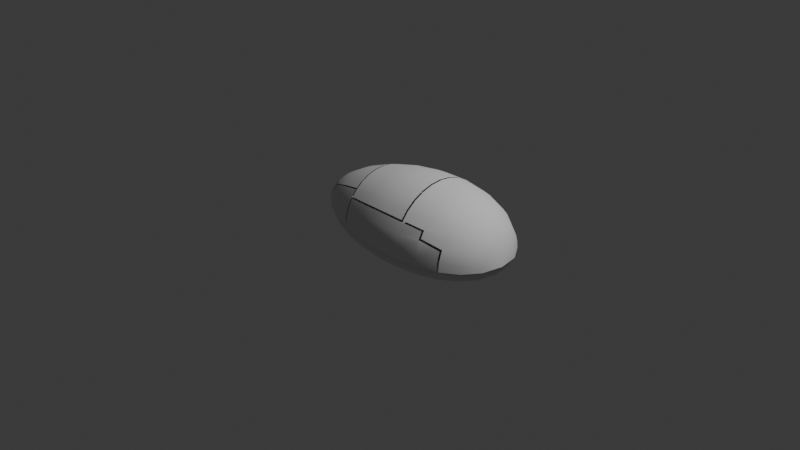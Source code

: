 # Source: Nova-Robota.blend  (saved by Blender 4.5.92; exported with 4.5.12 LTS)
import bpy
from mathutils import Matrix  # noqa: F401  (used for matrix-valued properties, if any)

bpy.ops.wm.read_factory_settings(use_empty=True)
scene = bpy.context.scene
scene.name = 'Scene'

# ---- collections
col_collection = bpy.data.collections.new('Collection'); scene.collection.children.link(col_collection)

# ---- world
world_world = bpy.data.worlds.new('World'); scene.world = world_world
world_world.use_nodes = True; world_world.node_tree.nodes.clear()
_N = world_world.node_tree.nodes; _L = world_world.node_tree.links
n0 = _N.new('ShaderNodeOutputWorld'); n0.name = 'World Output'; n0.location = (200, 100)
n1 = _N.new('ShaderNodeBackground'); n1.name = 'Background'; n1.location = (-200, 100)
n1.inputs[0].default_value = (0.05088, 0.05088, 0.05088, 1.0)
_L.new(n1.outputs[0], n0.inputs[0])
n0.is_active_output = True
world_world.color = (0.05088, 0.05088, 0.05088)
world_world.sun_shadow_jitter_overblur = 0.0

# ---- cameras
cam_camera = bpy.data.cameras.new('Camera')
cam_camera.clip_end = 100.0
cam_camera.ortho_scale = 7.314

# ---- lights
light_light = bpy.data.lights.new('Light', 'POINT')
light_light.energy = 1000.0
light_light.shadow_soft_size = 0.1

# ---- meshes
me_b_ziercurve = bpy.data.meshes.new('BézierCurve')
me_b_ziercurve.from_pydata([(1.34, 9.313e-11, -0.1), (-0.9401, 9.313e-11, -0.1), (-0.8356, -0.146, -0.1), (-0.6726, -0.2774, -0.1), (-0.4641, -0.3904, -0.1), (0.03832, -0.5476, -0.1), (0.3064, -0.5846, -0.1), (0.5685, -0.589, -0.1), (0.8119, -0.5575, -0.1), (1.024, -0.4864, -0.1), (1.191, -0.3721, -0.1), (1.3, -0.2112, -0.1), (-0.2097, -0.485, -0.1), (-0.2228, -0.4817, -0.1), (1.007, -0.4921, -0.1), (-0.6632, -0.2825, -0.1), (-0.6632, 0.2825, 0.1), (1.007, 0.4921, 0.1), (-0.2097, 0.485, 0.1), (1.3, 0.2112, 0.1), (1.191, 0.3721, 0.1), (1.024, 0.4864, 0.1), (0.8119, 0.5575, 0.1), (0.5685, 0.589, 0.1), (0.3064, 0.5846, 0.1), (0.03832, 0.5476, 0.1), (-0.2228, 0.4817, 0.1), (-0.4641, 0.3904, 0.1), (-0.6726, 0.2774, 0.1), (-0.8356, 0.146, 0.1), (-0.6632, -0.2825, 0.1), (1.007, -0.4921, 0.1), (-0.2228, -0.4817, 0.1), (-0.2097, -0.485, 0.1), (-0.8356, 0.146, -0.1), (-0.6726, 0.2774, -0.1), (-0.4641, 0.3904, -0.1), (0.03832, 0.5476, -0.1), (0.3064, 0.5846, -0.1), (0.5685, 0.589, -0.1), (0.8119, 0.5575, -0.1), (1.024, 0.4864, -0.1), (1.191, 0.3721, -0.1), (1.3, 0.2112, -0.1), (1.34, 9.313e-11, 0.1), (1.3, -0.2112, 0.1), (1.191, -0.3721, 0.1), (1.024, -0.4864, 0.1), (0.8119, -0.5575, 0.1), (0.5685, -0.589, 0.1), (0.3064, -0.5846, 0.1), (-0.2097, 0.485, -0.1), (0.03832, -0.5476, 0.1), (-0.4641, -0.3904, 0.1), (-0.6726, -0.2774, 0.1), (-0.8356, -0.146, 0.1), (-0.2228, 0.4817, -0.1), (1.007, 0.4921, -0.1), (-0.9401, 9.313e-11, 0.1), (-0.6632, 0.2825, -0.1)], [], [(56, 36, 27, 26), (43, 42, 20, 19), (2, 3, 54, 55), (45, 44, 19, 20, 21, 17, 22, 23, 24, 25, 18, 26, 27, 16, 28, 29, 58, 55, 54, 30, 53, 32, 33, 52, 50, 49, 48, 31, 47, 46), (57, 40, 22, 17), (36, 59, 16, 27), (15, 4, 53, 30), (10, 11, 45, 46), (35, 34, 29, 28), (9, 10, 46, 47), (8, 14, 31, 48), (51, 56, 26, 18), (38, 37, 25, 24), (42, 41, 21, 20), (4, 13, 32, 53), (14, 9, 47, 31), (34, 1, 58, 29), (1, 2, 55, 58), (39, 38, 24, 23), (13, 12, 33, 32), (59, 35, 28, 16), (40, 39, 23, 22), (37, 51, 18, 25), (5, 6, 50, 52), (12, 5, 52, 33), (0, 43, 19, 44), (0, 44, 45, 11), (7, 8, 48, 49), (6, 7, 49, 50), (41, 57, 17, 21), (3, 15, 30, 54)])
_uv = me_b_ziercurve.uv_layers.new(name='UVMap')
_uv.uv.foreach_set('vector', [0.0, 0.0, 0.0, 0.0, 0.0, 0.0, 0.0, 0.0, 0.0, 0.0, 0.0, 0.0, 0.0, 0.0, 0.0, 0.0, 0.0, 0.0, 0.0, 0.0, 0.0, 0.0, 0.0, 0.0, 0.0, 0.0, 0.0, 0.0, 0.0, 0.0, 0.0, 0.0, 0.0, 0.0, 0.0, 0.0, 0.0, 0.0, 0.0, 0.0, 0.0, 0.0, 0.0, 0.0, 0.0, 0.0, 0.0, 0.0, 0.0, 0.0, 0.0, 0.0, 0.0, 0.0, 0.0, 0.0, 0.0, 0.0, 0.0, 0.0, 0.0, 0.0, 0.0, 0.0, 0.0, 0.0, 0.0, 0.0, 0.0, 0.0, 0.0, 0.0, 0.0, 0.0, 0.0, 0.0, 0.0, 0.0, 0.0, 0.0, 0.0, 0.0, 0.0, 0.0, 0.0, 0.0, 0.0, 0.0, 0.0, 0.0, 0.0, 0.0, 0.0, 0.0, 0.0, 0.0, 0.0, 0.0, 0.0, 0.0, 0.0, 0.0, 0.0, 0.0, 0.0, 0.0, 0.0, 0.0, 0.0, 0.0, 0.0, 0.0, 0.0, 0.0, 0.0, 0.0, 0.0, 0.0, 0.0, 0.0, 0.0, 0.0, 0.0, 0.0, 0.0, 0.0, 0.0, 0.0, 0.0, 0.0, 0.0, 0.0, 0.0, 0.0, 0.0, 0.0, 0.0, 0.0, 0.0, 0.0, 0.0, 0.0, 0.0, 0.0, 0.0, 0.0, 0.0, 0.0, 0.0, 0.0, 0.0, 0.0, 0.0, 0.0, 0.0, 0.0, 0.0, 0.0, 0.0, 0.0, 0.0, 0.0, 0.0, 0.0, 0.0, 0.0, 0.0, 0.0, 0.0, 0.0, 0.0, 0.0, 0.0, 0.0, 0.0, 0.0, 0.0, 0.0, 0.0, 0.0, 0.0, 0.0, 0.0, 0.0, 0.0, 0.0, 0.0, 0.0, 0.0, 0.0, 0.0, 0.0, 0.0, 0.0, 0.0, 0.0, 0.0, 0.0, 0.0, 0.0, 0.0, 0.0, 0.0, 0.0, 0.0, 0.0, 0.0, 0.0, 0.0, 0.0, 0.0, 0.0, 0.0, 0.0, 0.0, 0.0, 0.0, 0.0, 0.0, 0.0, 0.0, 0.0, 0.0, 0.0, 0.0, 0.0, 0.0, 0.0, 0.0, 0.0, 0.0, 0.0, 0.0, 0.0, 0.0, 0.0, 0.0, 0.0, 0.0, 0.0, 0.0, 0.0, 0.0, 0.0, 0.0, 0.0, 0.0, 0.0, 0.0, 0.0, 0.0, 0.0, 0.0, 0.0, 0.0, 0.0, 0.0, 0.0, 0.0, 0.0, 0.0, 0.0, 0.0, 0.0, 0.0, 0.0, 0.0, 0.0, 0.0, 0.0, 0.0, 0.0, 0.0, 0.0, 0.0, 0.0, 0.0, 0.0, 0.0, 0.0, 0.0, 0.0, 0.0, 0.0, 0.0, 0.0, 0.0, 0.0, 0.0, 0.0, 0.0, 0.0, 0.0, 0.0, 0.0, 0.0, 0.0, 0.0, 0.0, 0.0])
me_b_ziercurve.auto_texspace = False
me_b_ziercurve.update()
me_b_ziercurve_001 = bpy.data.meshes.new('BézierCurve.001')
me_b_ziercurve_001.from_pydata([(-1.0, 0.0, 0.0), (-0.89, 0.0, 0.1537), (-0.7185, 0.0, 0.292), (-0.4989, 0.0, 0.411), (0.02989, 0.0, 0.5764), (0.3121, 0.0, 0.6153), (0.588, 0.0, 0.6201), (0.8442, 0.0, 0.5869), (1.067, 0.0, 0.512), (1.243, 0.0, 0.3917), (1.358, 0.0, 0.2223), (-0.89, -0.02999, 0.1508), (-0.7185, -0.05696, 0.2864), (-0.4989, -0.08018, 0.4031), (0.02989, -0.1125, 0.5653), (0.3121, -0.12, 0.6035), (0.588, -0.121, 0.6081), (0.8442, -0.1145, 0.5756), (1.067, -0.09989, 0.5022), (1.243, -0.07642, 0.3842), (1.358, -0.04337, 0.218), (-0.89, -0.05883, 0.142), (-0.7185, -0.1117, 0.2697), (-0.4989, -0.1573, 0.3797), (-0.245, -0.194, 0.4685), (0.02989, -0.2206, 0.5325), (0.3121, -0.2355, 0.5685), (0.588, -0.2373, 0.5729), (0.8442, -0.2246, 0.5422), (1.067, -0.1959, 0.473), (1.243, -0.1499, 0.3619), (1.358, -0.08507, 0.2054), (-0.89, -0.0854, 0.1278), (-0.7185, -0.1622, 0.2428), (-0.4989, -0.2283, 0.3417), (0.02989, -0.3202, 0.4793), (0.3121, -0.3419, 0.5116), (0.588, -0.3445, 0.5156), (0.8442, -0.326, 0.488), (1.067, -0.2844, 0.4257), (1.243, -0.2176, 0.3257), (1.358, -0.1235, 0.1848), (-0.89, -0.1087, 0.1087), (-0.7185, -0.2064, 0.2064), (-0.4989, -0.2906, 0.2906), (0.02989, -0.4076, 0.4076), (0.3121, -0.4351, 0.4351), (0.588, -0.4384, 0.4384), (0.8442, -0.415, 0.415), (1.067, -0.362, 0.362), (1.243, -0.277, 0.277), (1.358, -0.1572, 0.1572), (1.4, 0.0, 0.0), (-0.89, -0.1278, 0.0854), (-0.7185, -0.2428, 0.1622), (-0.4989, -0.3417, 0.2283), (0.02989, -0.4793, 0.3202), (0.3121, -0.5116, 0.3419), (0.588, -0.5156, 0.3445), (0.8442, -0.488, 0.326), (1.067, -0.4257, 0.2844), (1.243, -0.3257, 0.2176), (1.358, -0.1848, 0.1235), (-0.89, -0.142, 0.05883), (-0.7185, -0.2697, 0.1117), (-0.4989, -0.3797, 0.1573), (-0.245, -0.4685, 0.194), (0.02989, -0.5325, 0.2206), (0.3121, -0.5685, 0.2355), (0.588, -0.5729, 0.2373), (0.8442, -0.5422, 0.2246), (1.067, -0.473, 0.1959), (1.243, -0.3619, 0.1499), (1.358, -0.2054, 0.08507), (-0.89, -0.1508, 0.02999), (-0.7185, -0.2864, 0.05696), (-0.4989, -0.4031, 0.08018), (0.02989, -0.5653, 0.1125), (0.3121, -0.6035, 0.12), (0.588, -0.6081, 0.121), (0.8442, -0.5756, 0.1145), (1.067, -0.5022, 0.09989), (1.243, -0.3842, 0.07642), (1.358, -0.218, 0.04337), (-0.89, -0.1537, -1.344e-08), (-0.7185, -0.292, -2.552e-08), (-0.4989, -0.411, -3.593e-08), (0.02989, -0.5764, -5.039e-08), (0.3121, -0.6153, -5.379e-08), (0.588, -0.6201, -5.421e-08), (0.8442, -0.5869, -5.13e-08), (1.067, -0.512, -4.476e-08), (1.243, -0.3917, -3.425e-08), (1.358, -0.2223, -1.943e-08), (-0.2312, 0.0, 0.5105), (-0.2312, -0.0996, 0.5007), (-0.2312, -0.1954, 0.4717), (-0.2312, -0.2836, 0.4245), (-0.2312, -0.361, 0.361), (-0.2312, -0.4245, 0.2836), (-0.2312, -0.4717, 0.1954), (-0.2312, -0.5007, 0.0996), (-0.2312, -0.5105, -4.463e-08), (-0.245, 0.0, 0.507), (-0.245, -0.09892, 0.4973), (-0.245, -0.2817, 0.4216), (-0.245, -0.3585, 0.3585), (-0.245, -0.4216, 0.2817), (-0.245, -0.4973, 0.09892), (-0.245, -0.507, -4.433e-08), (0.02989, -0.4685, 0.3333), (0.3121, -0.5001, 0.3558), (0.588, -0.504, 0.3586), (0.8442, -0.477, 0.3394), (-0.2312, -0.415, 0.2952), (0.8237, -0.4902, 0.3275), (0.8237, -0.5446, 0.2256), (0.8442, -0.5286, 0.2499), (0.8237, -0.531, 0.2511), (0.8442, -0.5195, 0.2671), (1.049, -0.4786, 0.1982), (1.067, -0.4636, 0.2136), (1.049, -0.508, 0.1011), (1.049, -0.518, -4.528e-08), (-0.7185, -0.1998, 0.2119), (-0.4989, -0.2813, 0.2983), (-0.245, -0.347, 0.368), (-0.7086, -0.2102, 0.2102), (-0.7086, -0.2472, 0.1652), (-0.7086, -0.2747, 0.1138), (-0.7086, -0.2916, 0.058), (-0.7086, -0.2973, -2.599e-08), (-0.89, 0.02999, 0.1508), (-0.7185, 0.05696, 0.2864), (-0.4989, 0.08018, 0.4031), (-0.245, 0.09892, 0.4973), (0.02989, 0.1125, 0.5653), (0.3121, 0.12, 0.6035), (0.588, 0.121, 0.6081), (0.8442, 0.1145, 0.5756), (1.067, 0.09989, 0.5022), (1.243, 0.07642, 0.3842), (1.358, 0.04337, 0.218), (-0.89, 0.05883, 0.142), (-0.7185, 0.1117, 0.2697), (-0.4989, 0.1573, 0.3797), (-0.245, 0.194, 0.4685), (0.02989, 0.2206, 0.5325), (0.3121, 0.2355, 0.5685), (0.588, 0.2373, 0.5729), (0.8442, 0.2246, 0.5422), (1.067, 0.1959, 0.473), (1.243, 0.1499, 0.3619), (1.358, 0.08507, 0.2054), (-0.89, 0.0854, 0.1278), (-0.7185, 0.1622, 0.2428), (-0.4989, 0.2283, 0.3417), (0.02989, 0.3202, 0.4793), (0.3121, 0.3419, 0.5116), (0.588, 0.3445, 0.5156), (0.8442, 0.326, 0.488), (1.067, 0.2844, 0.4257), (1.243, 0.2176, 0.3257), (1.358, 0.1235, 0.1848), (-0.89, 0.1087, 0.1087), (-0.7185, 0.2064, 0.2064), (-0.4989, 0.2906, 0.2906), (-0.245, 0.3585, 0.3585), (0.02989, 0.4076, 0.4076), (0.3121, 0.4351, 0.4351), (0.588, 0.4384, 0.4384), (0.8442, 0.415, 0.415), (1.067, 0.362, 0.362), (1.243, 0.277, 0.277), (1.358, 0.1572, 0.1572), (-0.89, 0.1278, 0.0854), (-0.7185, 0.2428, 0.1622), (-0.4989, 0.3417, 0.2283), (-0.245, 0.4216, 0.2817), (0.02989, 0.4793, 0.3202), (0.3121, 0.5116, 0.3419), (0.588, 0.5156, 0.3445), (0.8442, 0.488, 0.326), (1.067, 0.4257, 0.2844), (1.243, 0.3257, 0.2176), (1.358, 0.1848, 0.1235), (-0.89, 0.142, 0.05883), (-0.7185, 0.2697, 0.1117), (-0.4989, 0.3797, 0.1573), (0.02989, 0.5325, 0.2206), (0.3121, 0.5685, 0.2355), (0.588, 0.5729, 0.2373), (0.8442, 0.5422, 0.2246), (1.067, 0.473, 0.1959), (1.243, 0.3619, 0.1499), (1.358, 0.2054, 0.08507), (-0.89, 0.1508, 0.02999), (-0.7185, 0.2864, 0.05696), (-0.4989, 0.4031, 0.08018), (0.02989, 0.5653, 0.1125), (0.3121, 0.6035, 0.12), (0.588, 0.6081, 0.121), (0.8442, 0.5756, 0.1145), (1.067, 0.5022, 0.09989), (1.243, 0.3842, 0.07642), (1.358, 0.218, 0.04337), (-0.89, 0.1537, -1.344e-08), (-0.7185, 0.292, -2.552e-08), (-0.4989, 0.411, -3.593e-08), (0.02989, 0.5764, -5.039e-08), (0.3121, 0.6153, -5.379e-08), (0.588, 0.6201, -5.421e-08), (0.8442, 0.5869, -5.13e-08), (1.067, 0.512, -4.476e-08), (1.243, 0.3917, -3.425e-08), (1.358, 0.2223, -1.943e-08), (-0.2312, 0.0996, 0.5007), (-0.2312, 0.1954, 0.4717), (-0.2312, 0.2836, 0.4245), (-0.2312, 0.361, 0.361), (-0.2312, 0.4245, 0.2836), (-0.2312, 0.4717, 0.1954), (-0.2312, 0.5007, 0.0996), (-0.2312, 0.5105, -4.463e-08), (-0.245, 0.2817, 0.4216), (-0.245, 0.4685, 0.194), (-0.245, 0.4973, 0.09892), (-0.245, 0.507, -4.433e-08), (0.02989, 0.4685, 0.3333), (0.3121, 0.5001, 0.3558), (0.588, 0.504, 0.3586), (0.8442, 0.477, 0.3394), (-0.2312, 0.415, 0.2952), (0.8237, 0.4902, 0.3275), (0.8237, 0.5446, 0.2256), (0.8442, 0.5286, 0.2499), (0.8237, 0.531, 0.2511), (0.8442, 0.5195, 0.2671), (1.049, 0.4786, 0.1982), (1.067, 0.4636, 0.2136), (1.049, 0.508, 0.1011), (1.049, 0.518, -4.528e-08), (-0.7185, 0.1998, 0.2119), (-0.4989, 0.2813, 0.2983), (-0.245, 0.347, 0.368), (-0.7086, 0.2102, 0.2102), (-0.7086, 0.2472, 0.1652), (-0.7086, 0.2747, 0.1138), (-0.7086, 0.2916, 0.058), (-0.7086, 0.2973, -2.599e-08), (0.5687, 0.0, 0.6197), (0.5687, -0.1209, 0.6078), (0.5687, -0.2372, 0.5725), (0.5687, -0.3443, 0.5153), (0.5687, -0.4382, 0.4382), (0.5687, -0.5037, 0.3584), (0.5687, 0.1209, 0.6078), (0.5687, 0.2372, 0.5725), (0.5687, 0.3443, 0.5153), (0.5687, 0.4382, 0.4382), (0.5687, 0.5037, 0.3584)], [], [(0, 1, 11), (0, 11, 21), (0, 21, 32), (0, 32, 42), (0, 42, 53), (0, 53, 63), (0, 63, 74), (0, 74, 84), (1, 2, 12, 11), (11, 12, 22, 21), (21, 22, 33, 32), (32, 33, 124, 43, 42), (42, 43, 54, 53), (53, 54, 64, 63), (63, 64, 75, 74), (74, 75, 85, 84), (2, 3, 13, 12), (12, 13, 23, 22), (22, 23, 34, 33), (127, 44, 55, 128), (128, 55, 65, 129), (129, 65, 76, 130), (130, 76, 86, 131), (3, 103, 104, 13), (13, 104, 24, 23), (23, 24, 105, 34), (44, 106, 107, 55), (55, 107, 66, 65), (65, 66, 108, 76), (76, 108, 109, 86), (94, 4, 14, 95), (95, 14, 25, 96), (96, 25, 35, 97), (97, 35, 45, 98), (99, 56, 67, 100), (100, 67, 77, 101), (101, 77, 87, 102), (4, 5, 15, 14), (14, 15, 26, 25), (25, 26, 36, 35), (35, 36, 46, 45), (56, 57, 68, 67), (67, 68, 78, 77), (77, 78, 88, 87), (57, 58, 69, 68), (68, 69, 79, 78), (78, 79, 89, 88), (6, 7, 17, 16), (16, 17, 28, 27), (27, 28, 38, 37), (37, 38, 48, 47), (70, 116, 118, 117), (69, 116, 70, 80, 79), (79, 80, 90, 89), (7, 8, 18, 17), (17, 18, 29, 28), (28, 29, 39, 38), (38, 39, 49, 48), (48, 49, 60, 59, 113), (59, 60, 121, 119), (80, 70, 120, 122), (90, 80, 122, 123), (8, 9, 19, 18), (18, 19, 30, 29), (29, 30, 40, 39), (39, 40, 50, 49), (49, 50, 61, 60), (60, 61, 72, 71, 121), (71, 72, 82, 81), (81, 82, 92, 91), (9, 10, 20, 19), (19, 20, 31, 30), (30, 31, 41, 40), (40, 41, 51, 50), (50, 51, 62, 61), (61, 62, 73, 72), (72, 73, 83, 82), (82, 83, 93, 92), (10, 52, 20), (20, 52, 31), (31, 52, 41), (41, 52, 51), (51, 52, 62), (62, 52, 73), (73, 52, 83), (83, 52, 93), (47, 48, 113, 112), (45, 46, 111, 110), (98, 45, 110, 114), (58, 115, 118, 116, 69), (117, 120, 70), (34, 105, 126, 125), (33, 34, 125, 124), (0, 132, 1), (0, 143, 132), (0, 154, 143), (0, 164, 154), (0, 175, 164), (0, 186, 175), (0, 196, 186), (0, 206, 196), (1, 132, 133, 2), (132, 143, 144, 133), (143, 154, 155, 144), (154, 164, 165, 242, 155), (164, 175, 176, 165), (175, 186, 187, 176), (186, 196, 197, 187), (196, 206, 207, 197), (2, 133, 134, 3), (133, 144, 145, 134), (144, 155, 156, 145), (245, 246, 177, 166), (246, 247, 188, 177), (247, 248, 198, 188), (248, 249, 208, 198), (3, 134, 135, 103), (134, 145, 146, 135), (145, 156, 224, 146), (166, 177, 178, 167), (177, 188, 225, 178), (188, 198, 226, 225), (198, 208, 227, 226), (94, 216, 136, 4), (216, 217, 147, 136), (217, 218, 157, 147), (218, 219, 168, 157), (220, 221, 189, 179), (221, 222, 199, 189), (222, 223, 209, 199), (4, 136, 137, 5), (136, 147, 148, 137), (147, 157, 158, 148), (157, 168, 169, 158), (179, 189, 190, 180), (189, 199, 200, 190), (199, 209, 210, 200), (180, 190, 191, 181), (190, 200, 201, 191), (200, 210, 211, 201), (6, 138, 139, 7), (138, 149, 150, 139), (149, 159, 160, 150), (159, 170, 171, 160), (192, 235, 236, 234), (191, 201, 202, 192, 234), (201, 211, 212, 202), (7, 139, 140, 8), (139, 150, 151, 140), (150, 160, 161, 151), (160, 171, 172, 161), (171, 231, 182, 183, 172), (182, 237, 239, 183), (202, 240, 238, 192), (212, 241, 240, 202), (8, 140, 141, 9), (140, 151, 152, 141), (151, 161, 162, 152), (161, 172, 173, 162), (172, 183, 184, 173), (183, 239, 193, 194, 184), (193, 203, 204, 194), (203, 213, 214, 204), (9, 141, 142, 10), (141, 152, 153, 142), (152, 162, 163, 153), (162, 173, 174, 163), (173, 184, 185, 174), (184, 194, 195, 185), (194, 204, 205, 195), (204, 214, 215, 205), (10, 142, 52), (142, 153, 52), (153, 163, 52), (163, 174, 52), (174, 185, 52), (185, 195, 52), (195, 205, 52), (205, 215, 52), (170, 230, 231, 171), (168, 228, 229, 169), (219, 232, 228, 168), (181, 191, 234, 236, 233), (235, 192, 238), (156, 243, 244, 224), (155, 242, 243, 156), (169, 229, 260, 259), (158, 169, 259, 258), (148, 158, 258, 257), (137, 148, 257, 256), (5, 137, 256, 250), (46, 254, 255, 111), (36, 253, 254, 46), (26, 252, 253, 36), (15, 251, 252, 26), (5, 250, 251, 15)])
me_b_ziercurve_001.polygons.foreach_set('use_smooth', [True] * 196)
_uv = me_b_ziercurve_001.uv_layers.new(name='UVMap')
_uv.uv.foreach_set('vector', [0.25, -1.0, 0.25, -0.89, 0.2812, -0.89, 0.2812, -1.0, 0.2812, -0.89, 0.3125, -0.89, 0.3125, -1.0, 0.3125, -0.89, 0.3438, -0.89, 0.3438, -1.0, 0.3438, -0.89, 0.375, -0.89, 0.375, -1.0, 0.375, -0.89, 0.4062, -0.89, 0.4062, -1.0, 0.4062, -0.89, 0.4375, -0.89, 0.4375, -1.0, 0.4375, -0.89, 0.4688, -0.89, 0.4688, -1.0, 0.4688, -0.89, 0.5, -0.89, 0.25, -0.89, 0.25, -0.7185, 0.2812, -0.7185, 0.2812, -0.89, 0.2812, -0.89, 0.2812, -0.7185, 0.3125, -0.7185, 0.3125, -0.89, 0.3125, -0.89, 0.3125, -0.7185, 0.3438, -0.7185, 0.3438, -0.89, 0.3438, -0.89, 0.3438, -0.7185, 0.3703, -0.7185, 0.375, -0.7185, 0.375, -0.89, 0.375, -0.89, 0.375, -0.7185, 0.4062, -0.7185, 0.4062, -0.89, 0.4062, -0.89, 0.4062, -0.7185, 0.4375, -0.7185, 0.4375, -0.89, 0.4375, -0.89, 0.4375, -0.7185, 0.4688, -0.7185, 0.4688, -0.89, 0.4688, -0.89, 0.4688, -0.7185, 0.5, -0.7185, 0.5, -0.89, 0.25, -0.7185, 0.25, -0.4989, 0.2812, -0.4989, 0.2812, -0.7185, 0.2812, -0.7185, 0.2812, -0.4989, 0.3125, -0.4989, 0.3125, -0.7185, 0.3125, -0.7185, 0.3125, -0.4989, 0.3438, -0.4989, 0.3438, -0.7185, 0.375, -0.7086, 0.375, -0.4989, 0.4062, -0.4989, 0.4062, -0.7086, 0.4062, -0.7086, 0.4062, -0.4989, 0.4375, -0.4989, 0.4375, -0.7086, 0.4375, -0.7086, 0.4375, -0.4989, 0.4688, -0.4989, 0.4687, -0.7086, 0.4687, -0.7086, 0.4688, -0.4989, 0.5, -0.4989, 0.5, -0.7086, 0.25, -0.4989, 0.25, -0.245, 0.2812, -0.245, 0.2812, -0.4989, 0.2812, -0.4989, 0.2812, -0.245, 0.3125, -0.245, 0.3125, -0.4989, 0.3125, -0.4989, 0.3125, -0.245, 0.3438, -0.245, 0.3438, -0.4989, 0.375, -0.4989, 0.375, -0.245, 0.4062, -0.245, 0.4062, -0.4989, 0.4062, -0.4989, 0.4062, -0.245, 0.4375, -0.245, 0.4375, -0.4989, 0.4375, -0.4989, 0.4375, -0.245, 0.4688, -0.245, 0.4688, -0.4989, 0.4688, -0.4989, 0.4688, -0.245, 0.5, -0.245, 0.5, -0.4989, 0.25, -0.2312, 0.25, 0.02989, 0.2812, 0.02989, 0.2813, -0.2312, 0.2813, -0.2312, 0.2812, 0.02989, 0.3125, 0.02989, 0.3125, -0.2312, 0.3125, -0.2312, 0.3125, 0.02989, 0.3438, 0.02989, 0.3437, -0.2312, 0.3437, -0.2312, 0.3438, 0.02989, 0.375, 0.02989, 0.375, -0.2312, 0.4062, -0.2312, 0.4062, 0.02989, 0.4375, 0.02989, 0.4375, -0.2312, 0.4375, -0.2312, 0.4375, 0.02989, 0.4688, 0.02989, 0.4688, -0.2312, 0.4688, -0.2312, 0.4688, 0.02989, 0.5, 0.02989, 0.5, -0.2312, 0.25, 0.02989, 0.25, 0.3121, 0.2812, 0.3121, 0.2812, 0.02989, 0.2812, 0.02989, 0.2812, 0.3121, 0.3125, 0.3121, 0.3125, 0.02989, 0.3125, 0.02989, 0.3125, 0.3121, 0.3438, 0.3121, 0.3438, 0.02989, 0.3438, 0.02989, 0.3438, 0.3121, 0.375, 0.3121, 0.375, 0.02989, 0.4062, 0.02989, 0.4062, 0.3121, 0.4375, 0.3121, 0.4375, 0.02989, 0.4375, 0.02989, 0.4375, 0.3121, 0.4688, 0.3121, 0.4688, 0.02989, 0.4688, 0.02989, 0.4688, 0.3121, 0.5, 0.3121, 0.5, 0.02989, 0.4062, 0.3121, 0.4062, 0.588, 0.4375, 0.588, 0.4375, 0.3121, 0.4375, 0.3121, 0.4375, 0.588, 0.4688, 0.588, 0.4688, 0.3121, 0.4688, 0.3121, 0.4688, 0.588, 0.5, 0.588, 0.5, 0.3121, 0.25, 0.588, 0.25, 0.8442, 0.2812, 0.8442, 0.2812, 0.588, 0.2812, 0.588, 0.2812, 0.8442, 0.3125, 0.8442, 0.3125, 0.588, 0.3125, 0.588, 0.3125, 0.8442, 0.3438, 0.8442, 0.3438, 0.588, 0.3438, 0.588, 0.3438, 0.8442, 0.375, 0.8442, 0.375, 0.588, 0.4375, 0.8442, 0.4375, 0.8237, 0.4297, 0.8237, 0.4297, 0.8442, 0.4375, 0.588, 0.4375, 0.8237, 0.4375, 0.8442, 0.4688, 0.8442, 0.4688, 0.588, 0.4688, 0.588, 0.4688, 0.8442, 0.5, 0.8442, 0.5, 0.588, 0.25, 0.8442, 0.25, 1.067, 0.2812, 1.067, 0.2812, 0.8442, 0.2812, 0.8442, 0.2812, 1.067, 0.3125, 1.067, 0.3125, 0.8442, 0.3125, 0.8442, 0.3125, 1.067, 0.3438, 1.067, 0.3438, 0.8442, 0.3438, 0.8442, 0.3438, 1.067, 0.375, 1.067, 0.375, 0.8442, 0.375, 0.8442, 0.375, 1.067, 0.4062, 1.067, 0.4062, 0.8442, 0.4016, 0.8442, 0.4062, 0.8442, 0.4062, 1.067, 0.4312, 1.067, 0.0, 0.0, 0.4688, 0.8442, 0.4375, 0.8442, 0.4375, 1.049, 0.4688, 1.049, 0.5, 0.8442, 0.4688, 0.8442, 0.4688, 1.049, 0.0, 0.0, 0.25, 1.067, 0.25, 1.243, 0.2812, 1.243, 0.2812, 1.067, 0.2812, 1.067, 0.2812, 1.243, 0.3125, 1.243, 0.3125, 1.067, 0.3125, 1.067, 0.3125, 1.243, 0.3438, 1.243, 0.3438, 1.067, 0.3438, 1.067, 0.3438, 1.243, 0.375, 1.243, 0.375, 1.067, 0.375, 1.067, 0.375, 1.243, 0.4062, 1.243, 0.4062, 1.067, 0.4062, 1.067, 0.4062, 1.243, 0.4375, 1.243, 0.4375, 1.067, 0.4312, 1.067, 0.4375, 1.067, 0.4375, 1.243, 0.4688, 1.243, 0.4688, 1.067, 0.4688, 1.067, 0.4688, 1.243, 0.5, 1.243, 0.5, 1.067, 0.25, 1.243, 0.25, 1.358, 0.2812, 1.358, 0.2812, 1.243, 0.2812, 1.243, 0.2812, 1.358, 0.3125, 1.358, 0.3125, 1.243, 0.3125, 1.243, 0.3125, 1.358, 0.3438, 1.358, 0.3438, 1.243, 0.3438, 1.243, 0.3438, 1.358, 0.375, 1.358, 0.375, 1.243, 0.375, 1.243, 0.375, 1.358, 0.4062, 1.358, 0.4062, 1.243, 0.4062, 1.243, 0.4062, 1.358, 0.4375, 1.358, 0.4375, 1.243, 0.4375, 1.243, 0.4375, 1.358, 0.4688, 1.358, 0.4688, 1.243, 0.4688, 1.243, 0.4688, 1.358, 0.5, 1.358, 0.5, 1.243, 0.25, 1.358, 0.2812, 1.4, 0.2812, 1.358, 0.2812, 1.358, 0.3125, 1.4, 0.3125, 1.358, 0.3125, 1.358, 0.3438, 1.4, 0.3438, 1.358, 0.3438, 1.358, 0.375, 1.4, 0.375, 1.358, 0.375, 1.358, 0.4062, 1.4, 0.4062, 1.358, 0.4062, 1.358, 0.4375, 1.4, 0.4375, 1.358, 0.4375, 1.358, 0.4688, 1.4, 0.4688, 1.358, 0.4688, 1.358, 0.5, 1.4, 0.5, 1.358, 0.375, 0.588, 0.375, 0.8442, 0.4016, 0.8442, 0.4016, 0.588, 0.375, 0.02989, 0.375, 0.3121, 0.4016, 0.3121, 0.4016, 0.02989, 0.375, -0.2312, 0.375, 0.02989, 0.4016, 0.02989, 0.4016, -0.2312, 0.4062, 0.588, 0.4062, 0.8237, 0.4297, 0.8237, 0.4375, 0.8237, 0.4375, 0.588, 0.4297, 0.8442, 0.4375, 1.049, 0.4375, 0.8442, 0.3438, -0.4989, 0.3438, -0.245, 0.3703, -0.245, 0.3703, -0.4989, 0.3438, -0.7185, 0.3438, -0.4989, 0.3703, -0.4989, 0.3703, -0.7185, 0.2812, -1.0, 0.2812, -0.89, 0.25, -0.89, 0.3125, -1.0, 0.3125, -0.89, 0.2812, -0.89, 0.3438, -1.0, 0.3438, -0.89, 0.3125, -0.89, 0.375, -1.0, 0.375, -0.89, 0.3438, -0.89, 0.4062, -1.0, 0.4062, -0.89, 0.375, -0.89, 0.4375, -1.0, 0.4375, -0.89, 0.4062, -0.89, 0.4688, -1.0, 0.4688, -0.89, 0.4375, -0.89, 0.5, -1.0, 0.5, -0.89, 0.4688, -0.89, 0.25, -0.89, 0.2812, -0.89, 0.2812, -0.7185, 0.25, -0.7185, 0.2812, -0.89, 0.3125, -0.89, 0.3125, -0.7185, 0.2812, -0.7185, 0.3125, -0.89, 0.3438, -0.89, 0.3438, -0.7185, 0.3125, -0.7185, 0.3438, -0.89, 0.375, -0.89, 0.375, -0.7185, 0.3703, -0.7185, 0.3438, -0.7185, 0.375, -0.89, 0.4062, -0.89, 0.4062, -0.7185, 0.375, -0.7185, 0.4062, -0.89, 0.4375, -0.89, 0.4375, -0.7185, 0.4062, -0.7185, 0.4375, -0.89, 0.4688, -0.89, 0.4688, -0.7185, 0.4375, -0.7185, 0.4688, -0.89, 0.5, -0.89, 0.5, -0.7185, 0.4688, -0.7185, 0.25, -0.7185, 0.2812, -0.7185, 0.2812, -0.4989, 0.25, -0.4989, 0.2812, -0.7185, 0.3125, -0.7185, 0.3125, -0.4989, 0.2812, -0.4989, 0.3125, -0.7185, 0.3438, -0.7185, 0.3438, -0.4989, 0.3125, -0.4989, 0.375, -0.7086, 0.4062, -0.7086, 0.4062, -0.4989, 0.375, -0.4989, 0.4062, -0.7086, 0.4375, -0.7086, 0.4375, -0.4989, 0.4062, -0.4989, 0.4375, -0.7086, 0.4687, -0.7086, 0.4688, -0.4989, 0.4375, -0.4989, 0.4687, -0.7086, 0.5, -0.7086, 0.5, -0.4989, 0.4688, -0.4989, 0.25, -0.4989, 0.2812, -0.4989, 0.2812, -0.245, 0.25, -0.245, 0.2812, -0.4989, 0.3125, -0.4989, 0.3125, -0.245, 0.2812, -0.245, 0.3125, -0.4989, 0.3438, -0.4989, 0.3438, -0.245, 0.3125, -0.245, 0.375, -0.4989, 0.4062, -0.4989, 0.4062, -0.245, 0.375, -0.245, 0.4062, -0.4989, 0.4375, -0.4989, 0.4375, -0.245, 0.4062, -0.245, 0.4375, -0.4989, 0.4688, -0.4989, 0.4688, -0.245, 0.4375, -0.245, 0.4688, -0.4989, 0.5, -0.4989, 0.5, -0.245, 0.4688, -0.245, 0.25, -0.2312, 0.2813, -0.2312, 0.2812, 0.02989, 0.25, 0.02989, 0.2813, -0.2312, 0.3125, -0.2312, 0.3125, 0.02989, 0.2812, 0.02989, 0.3125, -0.2312, 0.3437, -0.2312, 0.3438, 0.02989, 0.3125, 0.02989, 0.3437, -0.2312, 0.375, -0.2312, 0.375, 0.02989, 0.3438, 0.02989, 0.4062, -0.2312, 0.4375, -0.2312, 0.4375, 0.02989, 0.4062, 0.02989, 0.4375, -0.2312, 0.4688, -0.2312, 0.4688, 0.02989, 0.4375, 0.02989, 0.4688, -0.2312, 0.5, -0.2312, 0.5, 0.02989, 0.4688, 0.02989, 0.25, 0.02989, 0.2812, 0.02989, 0.2812, 0.3121, 0.25, 0.3121, 0.2812, 0.02989, 0.3125, 0.02989, 0.3125, 0.3121, 0.2812, 0.3121, 0.3125, 0.02989, 0.3438, 0.02989, 0.3438, 0.3121, 0.3125, 0.3121, 0.3438, 0.02989, 0.375, 0.02989, 0.375, 0.3121, 0.3438, 0.3121, 0.4062, 0.02989, 0.4375, 0.02989, 0.4375, 0.3121, 0.4062, 0.3121, 0.4375, 0.02989, 0.4688, 0.02989, 0.4688, 0.3121, 0.4375, 0.3121, 0.4688, 0.02989, 0.5, 0.02989, 0.5, 0.3121, 0.4688, 0.3121, 0.4062, 0.3121, 0.4375, 0.3121, 0.4375, 0.588, 0.4062, 0.588, 0.4375, 0.3121, 0.4688, 0.3121, 0.4688, 0.588, 0.4375, 0.588, 0.4688, 0.3121, 0.5, 0.3121, 0.5, 0.588, 0.4688, 0.588, 0.25, 0.588, 0.2812, 0.588, 0.2812, 0.8442, 0.25, 0.8442, 0.2812, 0.588, 0.3125, 0.588, 0.3125, 0.8442, 0.2812, 0.8442, 0.3125, 0.588, 0.3438, 0.588, 0.3438, 0.8442, 0.3125, 0.8442, 0.3438, 0.588, 0.375, 0.588, 0.375, 0.8442, 0.3438, 0.8442, 0.4375, 0.8442, 0.4297, 0.8442, 0.4297, 0.8237, 0.4375, 0.8237, 0.4375, 0.588, 0.4688, 0.588, 0.4688, 0.8442, 0.4375, 0.8442, 0.4375, 0.8237, 0.4688, 0.588, 0.5, 0.588, 0.5, 0.8442, 0.4688, 0.8442, 0.25, 0.8442, 0.2812, 0.8442, 0.2812, 1.067, 0.25, 1.067, 0.2812, 0.8442, 0.3125, 0.8442, 0.3125, 1.067, 0.2812, 1.067, 0.3125, 0.8442, 0.3438, 0.8442, 0.3438, 1.067, 0.3125, 1.067, 0.3438, 0.8442, 0.375, 0.8442, 0.375, 1.067, 0.3438, 1.067, 0.375, 0.8442, 0.4016, 0.8442, 0.4062, 0.8442, 0.4062, 1.067, 0.375, 1.067, 0.4062, 0.8442, 0.0, 0.0, 0.4312, 1.067, 0.4062, 1.067, 0.4688, 0.8442, 0.4688, 1.049, 0.4375, 1.049, 0.4375, 0.8442, 0.5, 0.8442, 0.0, 0.0, 0.4688, 1.049, 0.4688, 0.8442, 0.25, 1.067, 0.2812, 1.067, 0.2812, 1.243, 0.25, 1.243, 0.2812, 1.067, 0.3125, 1.067, 0.3125, 1.243, 0.2812, 1.243, 0.3125, 1.067, 0.3438, 1.067, 0.3438, 1.243, 0.3125, 1.243, 0.3438, 1.067, 0.375, 1.067, 0.375, 1.243, 0.3438, 1.243, 0.375, 1.067, 0.4062, 1.067, 0.4062, 1.243, 0.375, 1.243, 0.4062, 1.067, 0.4312, 1.067, 0.4375, 1.067, 0.4375, 1.243, 0.4062, 1.243, 0.4375, 1.067, 0.4688, 1.067, 0.4688, 1.243, 0.4375, 1.243, 0.4688, 1.067, 0.5, 1.067, 0.5, 1.243, 0.4688, 1.243, 0.25, 1.243, 0.2812, 1.243, 0.2812, 1.358, 0.25, 1.358, 0.2812, 1.243, 0.3125, 1.243, 0.3125, 1.358, 0.2812, 1.358, 0.3125, 1.243, 0.3438, 1.243, 0.3438, 1.358, 0.3125, 1.358, 0.3438, 1.243, 0.375, 1.243, 0.375, 1.358, 0.3438, 1.358, 0.375, 1.243, 0.4062, 1.243, 0.4062, 1.358, 0.375, 1.358, 0.4062, 1.243, 0.4375, 1.243, 0.4375, 1.358, 0.4062, 1.358, 0.4375, 1.243, 0.4688, 1.243, 0.4688, 1.358, 0.4375, 1.358, 0.4688, 1.243, 0.5, 1.243, 0.5, 1.358, 0.4688, 1.358, 0.25, 1.358, 0.2812, 1.358, 0.25, 1.4, 0.2812, 1.358, 0.3125, 1.358, 0.2812, 1.4, 0.3125, 1.358, 0.3438, 1.358, 0.3125, 1.4, 0.3438, 1.358, 0.375, 1.358, 0.3438, 1.4, 0.375, 1.358, 0.4062, 1.358, 0.375, 1.4, 0.4062, 1.358, 0.4375, 1.358, 0.4062, 1.4, 0.4375, 1.358, 0.4688, 1.358, 0.4375, 1.4, 0.4688, 1.358, 0.5, 1.358, 0.4688, 1.4, 0.375, 0.588, 0.4016, 0.588, 0.4016, 0.8442, 0.375, 0.8442, 0.375, 0.02989, 0.4016, 0.02989, 0.4016, 0.3121, 0.375, 0.3121, 0.375, -0.2312, 0.4016, -0.2312, 0.4016, 0.02989, 0.375, 0.02989, 0.4062, 0.588, 0.4375, 0.588, 0.4375, 0.8237, 0.4297, 0.8237, 0.4062, 0.8237, 0.4297, 0.8442, 0.4375, 0.8442, 0.4375, 1.049, 0.3438, -0.4989, 0.3703, -0.4989, 0.3703, -0.245, 0.3438, -0.245, 0.3438, -0.7185, 0.3703, -0.7185, 0.3703, -0.4989, 0.3438, -0.4989, 0.375, 0.3121, 0.4016, 0.3121, 0.4016, 0.5687, 0.375, 0.5687, 0.3438, 0.3121, 0.375, 0.3121, 0.375, 0.5687, 0.3438, 0.5687, 0.3125, 0.3121, 0.3438, 0.3121, 0.3438, 0.5687, 0.3125, 0.5687, 0.2812, 0.3121, 0.3125, 0.3121, 0.3125, 0.5687, 0.2812, 0.5687, 0.25, 0.3121, 0.2812, 0.3121, 0.2812, 0.5687, 0.25, 0.5687, 0.375, 0.3121, 0.375, 0.5687, 0.4016, 0.5687, 0.4016, 0.3121, 0.3438, 0.3121, 0.3438, 0.5687, 0.375, 0.5687, 0.375, 0.3121, 0.3125, 0.3121, 0.3125, 0.5687, 0.3438, 0.5687, 0.3438, 0.3121, 0.2812, 0.3121, 0.2812, 0.5687, 0.3125, 0.5687, 0.3125, 0.3121, 0.25, 0.3121, 0.25, 0.5687, 0.2812, 0.5687, 0.2812, 0.3121])
me_b_ziercurve_001.auto_texspace = False
me_b_ziercurve_001.update()

# ---- objects
ob_light = bpy.data.objects.new('Light', light_light)
ob_camera = bpy.data.objects.new('Camera', cam_camera)
ob_b_ziercurve = bpy.data.objects.new('BézierCurve', me_b_ziercurve)
ob_b_ziercurve_001 = bpy.data.objects.new('BézierCurve.001', me_b_ziercurve_001)

# ---- transforms, parenting, visibility, modifiers, constraints
ob_light.location = (4.076, 1.005, 5.904)
ob_light.rotation_euler = (0.6503, 0.05522, 1.866)
ob_light.lock_rotations_4d = False
ob_light.empty_display_type = 'ARROWS'
ob_light.color = (0.0, 0.0, 0.0, 0.0)
ob_light.lineart.crease_threshold = 0.0
ob_camera.location = (7.359, -6.926, 4.958)
ob_camera.rotation_euler = (1.109, 0.0, 0.8149)
ob_camera.lock_rotations_4d = False
ob_camera.empty_display_type = 'ARROWS'
ob_camera.color = (0.0, 0.0, 0.0, 0.0)
ob_camera.display_type = 'WIRE'
ob_camera.lineart.crease_threshold = 0.0
ob_b_ziercurve.location = (0.0, 0.0, 0.0)
ob_b_ziercurve_001.location = (0.0, 0.0, 0.0)

# ---- collection membership
col_collection.objects.link(ob_light)
col_collection.objects.link(ob_camera)
col_collection.objects.link(ob_b_ziercurve)
col_collection.objects.link(ob_b_ziercurve_001)

# ---- scene / render settings (as saved in the file)
scene.camera = ob_camera
scene.frame_start = 1; scene.frame_end = 250; scene.frame_set(1)
scene.render.engine = 'BLENDER_EEVEE_NEXT'
bpy.context.view_layer.update()
